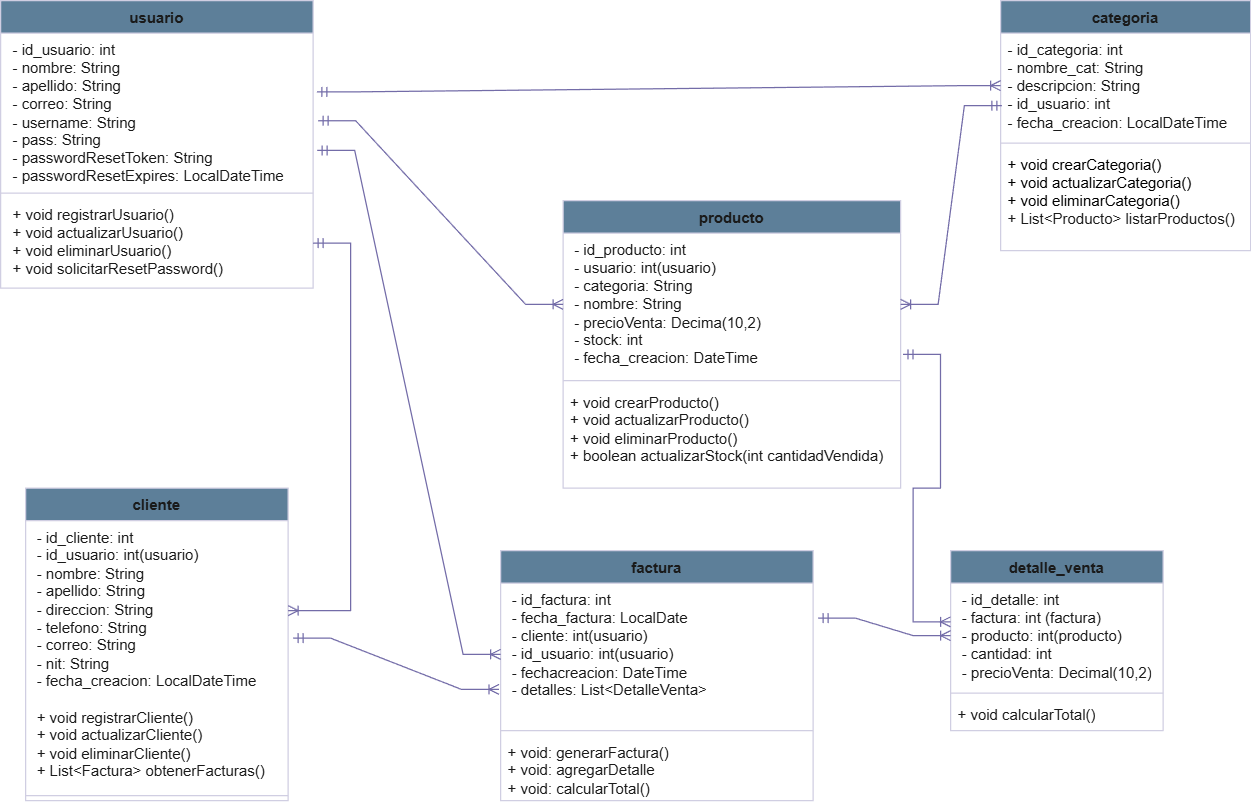

The diagram above was exported from draw.io. Its source (the exported page's mxGraphModel, read from the mxfile embedded in the PNG):
<mxGraphModel dx="671" dy="393" grid="1" gridSize="10" guides="1" tooltips="1" connect="1" arrows="1" fold="1" page="1" pageScale="1" pageWidth="1100" pageHeight="850" math="0" shadow="0">
  <root>
    <mxCell id="WIyWlLk6GJQsqaUBKTNV-0" />
    <mxCell id="WIyWlLk6GJQsqaUBKTNV-1" parent="WIyWlLk6GJQsqaUBKTNV-0" />
    <mxCell id="TLd76sNkTn3Pan3oaxIX-0" value="categoria" style="swimlane;fontStyle=1;align=center;verticalAlign=top;childLayout=stackLayout;horizontal=1;startSize=26;horizontalStack=0;resizeParent=1;resizeParentMax=0;resizeLast=0;collapsible=1;marginBottom=0;whiteSpace=wrap;html=1;labelBackgroundColor=none;fillColor=#5D7F99;strokeColor=#D0CEE2;fontColor=#1A1A1A;" parent="WIyWlLk6GJQsqaUBKTNV-1" vertex="1">
      <mxGeometry x="840" y="80" width="200" height="200" as="geometry">
        <mxRectangle x="840" y="80" width="90" height="30" as="alternateBounds" />
      </mxGeometry>
    </mxCell>
    <mxCell id="TLd76sNkTn3Pan3oaxIX-1" value="&lt;div&gt;- id_categoria: int&lt;/div&gt;&lt;div&gt;- nombre_cat: String&lt;/div&gt;&lt;div&gt;- descripcion: String&lt;/div&gt;&lt;div&gt;- id_usuario: int&lt;/div&gt;&lt;div&gt;- fecha_creacion: LocalDateTime&lt;/div&gt;" style="text;strokeColor=none;fillColor=none;align=left;verticalAlign=top;spacingLeft=4;spacingRight=4;overflow=hidden;rotatable=0;points=[[0,0.5],[1,0.5]];portConstraint=eastwest;whiteSpace=wrap;html=1;labelBackgroundColor=none;fontColor=#1A1A1A;" parent="TLd76sNkTn3Pan3oaxIX-0" vertex="1">
      <mxGeometry y="26" width="200" height="84" as="geometry" />
    </mxCell>
    <mxCell id="TLd76sNkTn3Pan3oaxIX-2" value="" style="line;strokeWidth=1;fillColor=none;align=left;verticalAlign=middle;spacingTop=-1;spacingLeft=3;spacingRight=3;rotatable=0;labelPosition=right;points=[];portConstraint=eastwest;strokeColor=#D0CEE2;labelBackgroundColor=none;fontColor=#1A1A1A;" parent="TLd76sNkTn3Pan3oaxIX-0" vertex="1">
      <mxGeometry y="110" width="200" height="8" as="geometry" />
    </mxCell>
    <mxCell id="TLd76sNkTn3Pan3oaxIX-3" value="&lt;span style=&quot;background-color: transparent; color: light-dark(rgb(0, 0, 0), rgb(255, 255, 255));&quot;&gt;+ void crearCategoria()&lt;/span&gt;&lt;br&gt;&lt;span style=&quot;background-color: transparent; color: light-dark(rgb(0, 0, 0), rgb(255, 255, 255));&quot;&gt;+ void actualizarCategoria()&lt;/span&gt;&lt;br&gt;&lt;span style=&quot;background-color: transparent; color: light-dark(rgb(0, 0, 0), rgb(255, 255, 255));&quot;&gt;+ void eliminarCategoria()&lt;/span&gt;&lt;br&gt;&lt;div style=&quot;&quot;&gt;+ List&amp;lt;Producto&amp;gt; listarProductos()&lt;/div&gt;" style="text;strokeColor=none;fillColor=none;align=left;verticalAlign=top;spacingLeft=4;spacingRight=4;overflow=hidden;rotatable=0;points=[[0,0.5],[1,0.5]];portConstraint=eastwest;whiteSpace=wrap;html=1;labelBackgroundColor=none;fontColor=#1A1A1A;" parent="TLd76sNkTn3Pan3oaxIX-0" vertex="1">
      <mxGeometry y="118" width="200" height="82" as="geometry" />
    </mxCell>
    <mxCell id="TLd76sNkTn3Pan3oaxIX-4" value="producto" style="swimlane;fontStyle=1;align=center;verticalAlign=top;childLayout=stackLayout;horizontal=1;startSize=26;horizontalStack=0;resizeParent=1;resizeParentMax=0;resizeLast=0;collapsible=1;marginBottom=0;whiteSpace=wrap;html=1;labelBackgroundColor=none;fillColor=#5D7F99;strokeColor=#D0CEE2;fontColor=#1A1A1A;" parent="WIyWlLk6GJQsqaUBKTNV-1" vertex="1">
      <mxGeometry x="490" y="240" width="270" height="230" as="geometry">
        <mxRectangle x="490" y="240" width="90" height="30" as="alternateBounds" />
      </mxGeometry>
    </mxCell>
    <mxCell id="TLd76sNkTn3Pan3oaxIX-5" value="&amp;nbsp;&lt;span style=&quot;background-color: transparent;&quot;&gt;- id_producto: int&lt;/span&gt;&lt;div&gt;&amp;nbsp;- usuario: int(usuario)&lt;/div&gt;&lt;div&gt;&amp;nbsp;- categoria: String&lt;/div&gt;&lt;div&gt;&amp;nbsp;- nombre: String&lt;/div&gt;&lt;div&gt;&amp;nbsp;- precioVenta: Decima(10,2)&lt;/div&gt;&lt;div&gt;&amp;nbsp;- stock: int&lt;/div&gt;&lt;div&gt;&amp;nbsp;- fecha_creacion: DateTime&lt;/div&gt;" style="text;strokeColor=none;fillColor=none;align=left;verticalAlign=top;spacingLeft=4;spacingRight=4;overflow=hidden;rotatable=0;points=[[0,0.5],[1,0.5]];portConstraint=eastwest;whiteSpace=wrap;html=1;labelBackgroundColor=none;fontColor=#1A1A1A;" parent="TLd76sNkTn3Pan3oaxIX-4" vertex="1">
      <mxGeometry y="26" width="270" height="114" as="geometry" />
    </mxCell>
    <mxCell id="TLd76sNkTn3Pan3oaxIX-6" value="" style="line;strokeWidth=1;fillColor=none;align=left;verticalAlign=middle;spacingTop=-1;spacingLeft=3;spacingRight=3;rotatable=0;labelPosition=right;points=[];portConstraint=eastwest;strokeColor=#D0CEE2;labelBackgroundColor=none;fontColor=#1A1A1A;" parent="TLd76sNkTn3Pan3oaxIX-4" vertex="1">
      <mxGeometry y="140" width="270" height="8" as="geometry" />
    </mxCell>
    <mxCell id="TLd76sNkTn3Pan3oaxIX-7" value="&lt;div&gt;+ void crearProducto()&lt;/div&gt;&lt;div&gt;+ void actualizarProducto()&lt;/div&gt;&lt;div&gt;+ void eliminarProducto()&lt;/div&gt;&lt;div&gt;+ boolean actualizarStock(int cantidadVendida)&lt;/div&gt;" style="text;strokeColor=none;fillColor=none;align=left;verticalAlign=top;spacingLeft=4;spacingRight=4;overflow=hidden;rotatable=0;points=[[0,0.5],[1,0.5]];portConstraint=eastwest;whiteSpace=wrap;html=1;labelBackgroundColor=none;fontColor=#1A1A1A;" parent="TLd76sNkTn3Pan3oaxIX-4" vertex="1">
      <mxGeometry y="148" width="270" height="82" as="geometry" />
    </mxCell>
    <mxCell id="TLd76sNkTn3Pan3oaxIX-9" value="cliente" style="swimlane;fontStyle=1;align=center;verticalAlign=top;childLayout=stackLayout;horizontal=1;startSize=26;horizontalStack=0;resizeParent=1;resizeParentMax=0;resizeLast=0;collapsible=1;marginBottom=0;whiteSpace=wrap;html=1;labelBackgroundColor=none;fillColor=#5D7F99;strokeColor=#D0CEE2;fontColor=#1A1A1A;" parent="WIyWlLk6GJQsqaUBKTNV-1" vertex="1">
      <mxGeometry x="60" y="470" width="210" height="250" as="geometry" />
    </mxCell>
    <mxCell id="TLd76sNkTn3Pan3oaxIX-10" value="&amp;nbsp;&lt;span style=&quot;background-color: transparent;&quot;&gt;- id_cliente: int&lt;/span&gt;&lt;div&gt;&amp;nbsp;- id_usuario: int(usuario)&lt;/div&gt;&lt;div&gt;&amp;nbsp;- nombre: String&lt;/div&gt;&lt;div&gt;&amp;nbsp;- apellido: String&lt;/div&gt;&lt;div&gt;&amp;nbsp;- direccion: String&lt;/div&gt;&lt;div&gt;&amp;nbsp;- telefono: String&lt;/div&gt;&lt;div&gt;&amp;nbsp;- correo: String&lt;/div&gt;&lt;div&gt;&amp;nbsp;- nit: String&lt;/div&gt;&lt;div&gt;&amp;nbsp;- fecha_creacion: LocalDateTime&lt;/div&gt;" style="text;strokeColor=none;fillColor=none;align=left;verticalAlign=top;spacingLeft=4;spacingRight=4;overflow=hidden;rotatable=0;points=[[0,0.5],[1,0.5]];portConstraint=eastwest;whiteSpace=wrap;html=1;labelBackgroundColor=none;fontColor=#1A1A1A;" parent="TLd76sNkTn3Pan3oaxIX-9" vertex="1">
      <mxGeometry y="26" width="210" height="144" as="geometry" />
    </mxCell>
    <mxCell id="TLd76sNkTn3Pan3oaxIX-12" value="&lt;div&gt;&amp;nbsp;+ void registrarCliente()&lt;/div&gt;&lt;div&gt;&amp;nbsp;+ void actualizarCliente()&lt;/div&gt;&lt;div&gt;&amp;nbsp;+ void eliminarCliente()&lt;/div&gt;&lt;div&gt;&amp;nbsp;+ List&amp;lt;Factura&amp;gt; obtenerFacturas()&lt;/div&gt;" style="text;strokeColor=none;fillColor=none;align=left;verticalAlign=top;spacingLeft=4;spacingRight=4;overflow=hidden;rotatable=0;points=[[0,0.5],[1,0.5]];portConstraint=eastwest;whiteSpace=wrap;html=1;labelBackgroundColor=none;fontColor=#1A1A1A;" parent="TLd76sNkTn3Pan3oaxIX-9" vertex="1">
      <mxGeometry y="170" width="210" height="72" as="geometry" />
    </mxCell>
    <mxCell id="TLd76sNkTn3Pan3oaxIX-11" value="" style="line;strokeWidth=1;fillColor=none;align=left;verticalAlign=middle;spacingTop=-1;spacingLeft=3;spacingRight=3;rotatable=0;labelPosition=right;points=[];portConstraint=eastwest;strokeColor=#D0CEE2;labelBackgroundColor=none;fontColor=#1A1A1A;" parent="TLd76sNkTn3Pan3oaxIX-9" vertex="1">
      <mxGeometry y="242" width="210" height="8" as="geometry" />
    </mxCell>
    <mxCell id="TLd76sNkTn3Pan3oaxIX-13" value="factura" style="swimlane;fontStyle=1;align=center;verticalAlign=top;childLayout=stackLayout;horizontal=1;startSize=26;horizontalStack=0;resizeParent=1;resizeParentMax=0;resizeLast=0;collapsible=1;marginBottom=0;whiteSpace=wrap;html=1;labelBackgroundColor=none;fillColor=#5D7F99;strokeColor=#D0CEE2;fontColor=#1A1A1A;" parent="WIyWlLk6GJQsqaUBKTNV-1" vertex="1">
      <mxGeometry x="440" y="520" width="250" height="200" as="geometry" />
    </mxCell>
    <mxCell id="TLd76sNkTn3Pan3oaxIX-14" value="&lt;div&gt;&amp;nbsp;- id_factura: int&lt;/div&gt;&lt;div&gt;&amp;nbsp;- fecha_factura: LocalDate&lt;/div&gt;&lt;div&gt;&amp;nbsp;- cliente: int(usuario)&lt;/div&gt;&lt;div&gt;&amp;nbsp;- id_usuario: int(usuario)&lt;/div&gt;&lt;div&gt;&amp;nbsp;- fechacreacion: DateTime&lt;/div&gt;&lt;div&gt;&amp;nbsp;- detalles: List&amp;lt;DetalleVenta&amp;gt;&lt;/div&gt;" style="text;strokeColor=none;fillColor=none;align=left;verticalAlign=top;spacingLeft=4;spacingRight=4;overflow=hidden;rotatable=0;points=[[0,0.5],[1,0.5]];portConstraint=eastwest;whiteSpace=wrap;html=1;labelBackgroundColor=none;fontColor=#1A1A1A;" parent="TLd76sNkTn3Pan3oaxIX-13" vertex="1">
      <mxGeometry y="26" width="250" height="114" as="geometry" />
    </mxCell>
    <mxCell id="TLd76sNkTn3Pan3oaxIX-15" value="" style="line;strokeWidth=1;fillColor=none;align=left;verticalAlign=middle;spacingTop=-1;spacingLeft=3;spacingRight=3;rotatable=0;labelPosition=right;points=[];portConstraint=eastwest;strokeColor=#D0CEE2;labelBackgroundColor=none;fontColor=#1A1A1A;" parent="TLd76sNkTn3Pan3oaxIX-13" vertex="1">
      <mxGeometry y="140" width="250" height="8" as="geometry" />
    </mxCell>
    <mxCell id="TLd76sNkTn3Pan3oaxIX-16" value="&lt;div&gt;+ void: generarFactura()&lt;/div&gt;&lt;div&gt;+ void: agregarDetalle&lt;/div&gt;&lt;div&gt;+ void: calcularTotal()&lt;/div&gt;" style="text;strokeColor=none;fillColor=none;align=left;verticalAlign=top;spacingLeft=4;spacingRight=4;overflow=hidden;rotatable=0;points=[[0,0.5],[1,0.5]];portConstraint=eastwest;whiteSpace=wrap;html=1;labelBackgroundColor=none;fontColor=#1A1A1A;" parent="TLd76sNkTn3Pan3oaxIX-13" vertex="1">
      <mxGeometry y="148" width="250" height="52" as="geometry" />
    </mxCell>
    <mxCell id="TLd76sNkTn3Pan3oaxIX-17" value="detalle_venta" style="swimlane;fontStyle=1;align=center;verticalAlign=top;childLayout=stackLayout;horizontal=1;startSize=26;horizontalStack=0;resizeParent=1;resizeParentMax=0;resizeLast=0;collapsible=1;marginBottom=0;whiteSpace=wrap;html=1;labelBackgroundColor=none;fillColor=#5D7F99;strokeColor=#D0CEE2;fontColor=#1A1A1A;" parent="WIyWlLk6GJQsqaUBKTNV-1" vertex="1">
      <mxGeometry x="800" y="520" width="170" height="144" as="geometry" />
    </mxCell>
    <mxCell id="TLd76sNkTn3Pan3oaxIX-18" value="&lt;div&gt;&amp;nbsp;- id_detalle: int&lt;/div&gt;&lt;div&gt;&amp;nbsp;- factura: int (factura)&lt;/div&gt;&lt;div&gt;&amp;nbsp;- producto: int(producto)&lt;/div&gt;&lt;div&gt;&amp;nbsp;- cantidad: int&lt;/div&gt;&lt;div&gt;&amp;nbsp;- precioVenta: Decimal(10,2)&lt;/div&gt;" style="text;strokeColor=none;fillColor=none;align=left;verticalAlign=top;spacingLeft=4;spacingRight=4;overflow=hidden;rotatable=0;points=[[0,0.5],[1,0.5]];portConstraint=eastwest;whiteSpace=wrap;html=1;labelBackgroundColor=none;fontColor=#1A1A1A;" parent="TLd76sNkTn3Pan3oaxIX-17" vertex="1">
      <mxGeometry y="26" width="170" height="84" as="geometry" />
    </mxCell>
    <mxCell id="TLd76sNkTn3Pan3oaxIX-19" value="" style="line;strokeWidth=1;fillColor=none;align=left;verticalAlign=middle;spacingTop=-1;spacingLeft=3;spacingRight=3;rotatable=0;labelPosition=right;points=[];portConstraint=eastwest;strokeColor=#D0CEE2;labelBackgroundColor=none;fontColor=#1A1A1A;" parent="TLd76sNkTn3Pan3oaxIX-17" vertex="1">
      <mxGeometry y="110" width="170" height="8" as="geometry" />
    </mxCell>
    <mxCell id="TLd76sNkTn3Pan3oaxIX-20" value="+ void calcularTotal()" style="text;strokeColor=none;fillColor=none;align=left;verticalAlign=top;spacingLeft=4;spacingRight=4;overflow=hidden;rotatable=0;points=[[0,0.5],[1,0.5]];portConstraint=eastwest;whiteSpace=wrap;html=1;labelBackgroundColor=none;fontColor=#1A1A1A;" parent="TLd76sNkTn3Pan3oaxIX-17" vertex="1">
      <mxGeometry y="118" width="170" height="26" as="geometry" />
    </mxCell>
    <mxCell id="TLd76sNkTn3Pan3oaxIX-21" value="usuario" style="swimlane;fontStyle=1;align=center;verticalAlign=top;childLayout=stackLayout;horizontal=1;startSize=26;horizontalStack=0;resizeParent=1;resizeParentMax=0;resizeLast=0;collapsible=1;marginBottom=0;whiteSpace=wrap;html=1;labelBackgroundColor=none;fillColor=#5D7F99;strokeColor=#D0CEE2;fontColor=#1A1A1A;" parent="WIyWlLk6GJQsqaUBKTNV-1" vertex="1">
      <mxGeometry x="40" y="80" width="250" height="230" as="geometry">
        <mxRectangle x="40" y="80" width="80" height="30" as="alternateBounds" />
      </mxGeometry>
    </mxCell>
    <mxCell id="TLd76sNkTn3Pan3oaxIX-22" value="&lt;p style=&quot;margin: 0px 0px 0px 4px;&quot;&gt;&lt;span style=&quot;background-color: transparent;&quot;&gt;- id_usuario: int&lt;/span&gt;&lt;br&gt;&lt;/p&gt;&lt;p style=&quot;margin: 0px 0px 0px 4px;&quot;&gt;- nombre: String&lt;/p&gt;&lt;p style=&quot;margin: 0px 0px 0px 4px;&quot;&gt;- apellido: String&lt;/p&gt;&lt;p style=&quot;margin: 0px 0px 0px 4px;&quot;&gt;- correo: String&lt;/p&gt;&lt;p style=&quot;margin: 0px 0px 0px 4px;&quot;&gt;- username: String&lt;/p&gt;&lt;p style=&quot;margin: 0px 0px 0px 4px;&quot;&gt;- pass: String&lt;/p&gt;&lt;p style=&quot;margin: 0px 0px 0px 4px;&quot;&gt;- passwordResetToken: String&lt;/p&gt;&lt;p style=&quot;margin: 0px 0px 0px 4px;&quot;&gt;- passwordResetExpires: LocalDateTime&lt;/p&gt;" style="text;strokeColor=none;fillColor=none;align=left;verticalAlign=top;spacingLeft=4;spacingRight=4;overflow=hidden;rotatable=0;points=[[0,0.5],[1,0.5]];portConstraint=eastwest;whiteSpace=wrap;html=1;labelBackgroundColor=none;fontColor=#1A1A1A;" parent="TLd76sNkTn3Pan3oaxIX-21" vertex="1">
      <mxGeometry y="26" width="250" height="124" as="geometry" />
    </mxCell>
    <mxCell id="TLd76sNkTn3Pan3oaxIX-23" value="" style="line;strokeWidth=1;fillColor=none;align=left;verticalAlign=middle;spacingTop=-1;spacingLeft=3;spacingRight=3;rotatable=0;labelPosition=right;points=[];portConstraint=eastwest;strokeColor=#D0CEE2;labelBackgroundColor=none;fontColor=#1A1A1A;" parent="TLd76sNkTn3Pan3oaxIX-21" vertex="1">
      <mxGeometry y="150" width="250" height="8" as="geometry" />
    </mxCell>
    <mxCell id="TLd76sNkTn3Pan3oaxIX-24" value="&lt;p style=&quot;margin: 0px 0px 0px 4px;&quot;&gt;&lt;span style=&quot;background-color: transparent;&quot;&gt;+ void registrarUsuario()&lt;/span&gt;&lt;/p&gt;&lt;p style=&quot;margin: 0px 0px 0px 4px;&quot;&gt;+ void actualizarUsuario()&lt;/p&gt;&lt;p style=&quot;margin: 0px 0px 0px 4px;&quot;&gt;+ void eliminarUsuario()&lt;/p&gt;&lt;p style=&quot;margin: 0px 0px 0px 4px;&quot;&gt;&lt;span style=&quot;background-color: transparent;&quot;&gt;+ void solicitarResetPassword()&lt;/span&gt;&lt;span style=&quot;background-color: transparent; color: light-dark(rgb(0, 0, 0), rgb(255, 255, 255));&quot;&gt;&amp;nbsp; &amp;nbsp;&lt;/span&gt;&lt;/p&gt;" style="text;strokeColor=none;fillColor=none;align=left;verticalAlign=top;spacingLeft=4;spacingRight=4;overflow=hidden;rotatable=0;points=[[0,0.5],[1,0.5]];portConstraint=eastwest;whiteSpace=wrap;html=1;labelBackgroundColor=none;fontColor=#1A1A1A;" parent="TLd76sNkTn3Pan3oaxIX-21" vertex="1">
      <mxGeometry y="158" width="250" height="72" as="geometry" />
    </mxCell>
    <mxCell id="TLd76sNkTn3Pan3oaxIX-41" value="" style="edgeStyle=entityRelationEdgeStyle;fontSize=12;html=1;endArrow=ERoneToMany;startArrow=ERmandOne;rounded=0;labelBackgroundColor=none;strokeColor=#736CA8;fontColor=default;exitX=0.005;exitY=0.69;exitDx=0;exitDy=0;exitPerimeter=0;entryX=1;entryY=0.5;entryDx=0;entryDy=0;" parent="WIyWlLk6GJQsqaUBKTNV-1" source="TLd76sNkTn3Pan3oaxIX-1" target="TLd76sNkTn3Pan3oaxIX-5" edge="1">
      <mxGeometry width="100" height="100" relative="1" as="geometry">
        <mxPoint x="890" y="160" as="sourcePoint" />
        <mxPoint x="600" y="370" as="targetPoint" />
      </mxGeometry>
    </mxCell>
    <mxCell id="TLd76sNkTn3Pan3oaxIX-42" value="" style="edgeStyle=entityRelationEdgeStyle;fontSize=12;html=1;endArrow=ERoneToMany;startArrow=ERmandOne;rounded=0;exitX=1.013;exitY=0.757;exitDx=0;exitDy=0;exitPerimeter=0;labelBackgroundColor=none;strokeColor=#736CA8;fontColor=default;" parent="WIyWlLk6GJQsqaUBKTNV-1" source="TLd76sNkTn3Pan3oaxIX-22" target="TLd76sNkTn3Pan3oaxIX-14" edge="1">
      <mxGeometry width="100" height="100" relative="1" as="geometry">
        <mxPoint x="289" y="430" as="sourcePoint" />
        <mxPoint x="389" y="330" as="targetPoint" />
        <Array as="points">
          <mxPoint x="489" y="410" />
        </Array>
      </mxGeometry>
    </mxCell>
    <mxCell id="TLd76sNkTn3Pan3oaxIX-43" value="" style="edgeStyle=entityRelationEdgeStyle;fontSize=12;html=1;endArrow=ERoneToMany;startArrow=ERmandOne;rounded=0;labelBackgroundColor=none;strokeColor=#736CA8;fontColor=default;entryX=1;entryY=0.5;entryDx=0;entryDy=0;" parent="WIyWlLk6GJQsqaUBKTNV-1" source="TLd76sNkTn3Pan3oaxIX-24" target="TLd76sNkTn3Pan3oaxIX-10" edge="1">
      <mxGeometry width="100" height="100" relative="1" as="geometry">
        <mxPoint x="40" y="350" as="sourcePoint" />
        <mxPoint x="30" y="770" as="targetPoint" />
      </mxGeometry>
    </mxCell>
    <mxCell id="TLd76sNkTn3Pan3oaxIX-45" value="" style="edgeStyle=entityRelationEdgeStyle;fontSize=12;html=1;endArrow=ERoneToMany;startArrow=ERmandOne;rounded=0;strokeColor=#736CA8;fontColor=default;exitX=1.016;exitY=0.246;exitDx=0;exitDy=0;exitPerimeter=0;labelBackgroundColor=none;" parent="WIyWlLk6GJQsqaUBKTNV-1" source="TLd76sNkTn3Pan3oaxIX-14" target="TLd76sNkTn3Pan3oaxIX-18" edge="1">
      <mxGeometry width="100" height="100" relative="1" as="geometry">
        <mxPoint x="620" y="283" as="sourcePoint" />
        <mxPoint x="740" y="390" as="targetPoint" />
      </mxGeometry>
    </mxCell>
    <mxCell id="TLd76sNkTn3Pan3oaxIX-46" value="" style="edgeStyle=entityRelationEdgeStyle;fontSize=12;html=1;endArrow=ERoneToMany;startArrow=ERmandOne;rounded=0;strokeColor=#736CA8;fontColor=default;entryX=0;entryY=0.5;entryDx=0;entryDy=0;exitX=1.012;exitY=0.379;exitDx=0;exitDy=0;exitPerimeter=0;labelBackgroundColor=none;" parent="WIyWlLk6GJQsqaUBKTNV-1" source="TLd76sNkTn3Pan3oaxIX-22" target="TLd76sNkTn3Pan3oaxIX-1" edge="1">
      <mxGeometry width="100" height="100" relative="1" as="geometry">
        <mxPoint x="400" y="480" as="sourcePoint" />
        <mxPoint x="500" y="380" as="targetPoint" />
      </mxGeometry>
    </mxCell>
    <mxCell id="TLd76sNkTn3Pan3oaxIX-48" value="" style="edgeStyle=entityRelationEdgeStyle;fontSize=12;html=1;endArrow=ERoneToMany;startArrow=ERmandOne;rounded=0;strokeColor=#736CA8;fontColor=default;exitX=1.016;exitY=0.565;exitDx=0;exitDy=0;exitPerimeter=0;entryX=0;entryY=0.5;entryDx=0;entryDy=0;labelBackgroundColor=none;" parent="WIyWlLk6GJQsqaUBKTNV-1" source="TLd76sNkTn3Pan3oaxIX-22" target="TLd76sNkTn3Pan3oaxIX-5" edge="1">
      <mxGeometry width="100" height="100" relative="1" as="geometry">
        <mxPoint x="420" y="400" as="sourcePoint" />
        <mxPoint x="520" y="300" as="targetPoint" />
      </mxGeometry>
    </mxCell>
    <mxCell id="TLd76sNkTn3Pan3oaxIX-49" value="" style="edgeStyle=entityRelationEdgeStyle;fontSize=12;html=1;endArrow=ERoneToMany;startArrow=ERmandOne;rounded=0;strokeColor=#736CA8;fontColor=default;exitX=1.007;exitY=0.851;exitDx=0;exitDy=0;exitPerimeter=0;entryX=0;entryY=0.369;entryDx=0;entryDy=0;entryPerimeter=0;labelBackgroundColor=none;" parent="WIyWlLk6GJQsqaUBKTNV-1" source="TLd76sNkTn3Pan3oaxIX-5" target="TLd76sNkTn3Pan3oaxIX-18" edge="1">
      <mxGeometry width="100" height="100" relative="1" as="geometry">
        <mxPoint x="890" y="490" as="sourcePoint" />
        <mxPoint x="990" y="390" as="targetPoint" />
      </mxGeometry>
    </mxCell>
    <mxCell id="TLd76sNkTn3Pan3oaxIX-50" value="" style="edgeStyle=entityRelationEdgeStyle;fontSize=12;html=1;endArrow=ERoneToMany;startArrow=ERmandOne;rounded=0;strokeColor=#736CA8;fontColor=default;entryX=-0.005;entryY=0.746;entryDx=0;entryDy=0;entryPerimeter=0;exitX=1.019;exitY=0.653;exitDx=0;exitDy=0;exitPerimeter=0;labelBackgroundColor=none;" parent="WIyWlLk6GJQsqaUBKTNV-1" source="TLd76sNkTn3Pan3oaxIX-10" target="TLd76sNkTn3Pan3oaxIX-14" edge="1">
      <mxGeometry width="100" height="100" relative="1" as="geometry">
        <mxPoint x="280" y="790" as="sourcePoint" />
        <mxPoint x="380" y="690" as="targetPoint" />
      </mxGeometry>
    </mxCell>
  </root>
</mxGraphModel>